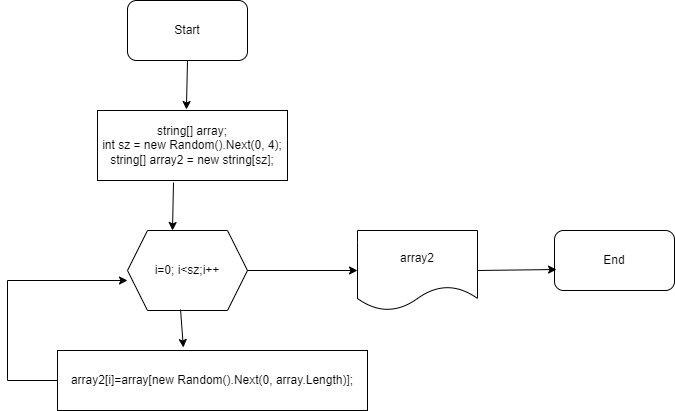

The diagram above was exported from draw.io. Its source (the exported page's mxGraphModel, read from the mxfile embedded in the PNG):
<mxGraphModel dx="880" dy="452" grid="1" gridSize="10" guides="1" tooltips="1" connect="1" arrows="1" fold="1" page="1" pageScale="1" pageWidth="827" pageHeight="1169" math="0" shadow="0">
  <root>
    <mxCell id="WIyWlLk6GJQsqaUBKTNV-0" />
    <mxCell id="WIyWlLk6GJQsqaUBKTNV-1" parent="WIyWlLk6GJQsqaUBKTNV-0" />
    <mxCell id="BJV5olJ3fdbvRV0lNGoE-1" value="Start" style="rounded=1;whiteSpace=wrap;html=1;" vertex="1" parent="WIyWlLk6GJQsqaUBKTNV-1">
      <mxGeometry x="280" y="50" width="120" height="60" as="geometry" />
    </mxCell>
    <mxCell id="BJV5olJ3fdbvRV0lNGoE-7" value="string[] array;&lt;br&gt;int sz = new Random().Next(0, 4);&lt;br&gt;string[] array2 = new string[sz];" style="rounded=0;whiteSpace=wrap;html=1;" vertex="1" parent="WIyWlLk6GJQsqaUBKTNV-1">
      <mxGeometry x="250" y="160" width="190" height="70" as="geometry" />
    </mxCell>
    <mxCell id="BJV5olJ3fdbvRV0lNGoE-8" value="i=0; i&amp;lt;sz;i++" style="shape=hexagon;perimeter=hexagonPerimeter2;whiteSpace=wrap;html=1;fixedSize=1;" vertex="1" parent="WIyWlLk6GJQsqaUBKTNV-1">
      <mxGeometry x="280" y="280" width="120" height="80" as="geometry" />
    </mxCell>
    <mxCell id="BJV5olJ3fdbvRV0lNGoE-9" value="array2[i]=array[new Random().Next(0, array.Length)];" style="rounded=0;whiteSpace=wrap;html=1;" vertex="1" parent="WIyWlLk6GJQsqaUBKTNV-1">
      <mxGeometry x="210" y="400" width="310" height="60" as="geometry" />
    </mxCell>
    <mxCell id="BJV5olJ3fdbvRV0lNGoE-10" value="" style="endArrow=classic;html=1;rounded=0;entryX=0.468;entryY=-0.014;entryDx=0;entryDy=0;exitX=0.5;exitY=1;exitDx=0;exitDy=0;entryPerimeter=0;" edge="1" parent="WIyWlLk6GJQsqaUBKTNV-1" source="BJV5olJ3fdbvRV0lNGoE-1" target="BJV5olJ3fdbvRV0lNGoE-7">
      <mxGeometry width="50" height="50" relative="1" as="geometry">
        <mxPoint x="220" y="300" as="sourcePoint" />
        <mxPoint x="320" y="300" as="targetPoint" />
      </mxGeometry>
    </mxCell>
    <mxCell id="BJV5olJ3fdbvRV0lNGoE-11" value="" style="endArrow=classic;html=1;rounded=0;exitX=0.4;exitY=1.029;exitDx=0;exitDy=0;exitPerimeter=0;entryX=0.375;entryY=0;entryDx=0;entryDy=0;" edge="1" parent="WIyWlLk6GJQsqaUBKTNV-1" source="BJV5olJ3fdbvRV0lNGoE-7" target="BJV5olJ3fdbvRV0lNGoE-8">
      <mxGeometry width="50" height="50" relative="1" as="geometry">
        <mxPoint x="260" y="350" as="sourcePoint" />
        <mxPoint x="310" y="300" as="targetPoint" />
      </mxGeometry>
    </mxCell>
    <mxCell id="BJV5olJ3fdbvRV0lNGoE-12" value="" style="endArrow=classic;html=1;rounded=0;exitX=0.442;exitY=0.988;exitDx=0;exitDy=0;exitPerimeter=0;entryX=0.406;entryY=-0.05;entryDx=0;entryDy=0;entryPerimeter=0;" edge="1" parent="WIyWlLk6GJQsqaUBKTNV-1" source="BJV5olJ3fdbvRV0lNGoE-8" target="BJV5olJ3fdbvRV0lNGoE-9">
      <mxGeometry width="50" height="50" relative="1" as="geometry">
        <mxPoint x="250" y="440" as="sourcePoint" />
        <mxPoint x="300" y="390" as="targetPoint" />
      </mxGeometry>
    </mxCell>
    <mxCell id="BJV5olJ3fdbvRV0lNGoE-13" value="array2" style="shape=document;whiteSpace=wrap;html=1;boundedLbl=1;" vertex="1" parent="WIyWlLk6GJQsqaUBKTNV-1">
      <mxGeometry x="510" y="280" width="120" height="80" as="geometry" />
    </mxCell>
    <mxCell id="BJV5olJ3fdbvRV0lNGoE-14" value="" style="endArrow=classic;html=1;rounded=0;exitX=0;exitY=0.5;exitDx=0;exitDy=0;entryX=0;entryY=0.625;entryDx=0;entryDy=0;entryPerimeter=0;" edge="1" parent="WIyWlLk6GJQsqaUBKTNV-1" source="BJV5olJ3fdbvRV0lNGoE-9" target="BJV5olJ3fdbvRV0lNGoE-8">
      <mxGeometry width="50" height="50" relative="1" as="geometry">
        <mxPoint x="280" y="410" as="sourcePoint" />
        <mxPoint x="330" y="360" as="targetPoint" />
        <Array as="points">
          <mxPoint x="160" y="430" />
          <mxPoint x="160" y="330" />
        </Array>
      </mxGeometry>
    </mxCell>
    <mxCell id="BJV5olJ3fdbvRV0lNGoE-15" value="" style="endArrow=classic;html=1;rounded=0;exitX=1;exitY=0.5;exitDx=0;exitDy=0;entryX=0;entryY=0.5;entryDx=0;entryDy=0;" edge="1" parent="WIyWlLk6GJQsqaUBKTNV-1" source="BJV5olJ3fdbvRV0lNGoE-8" target="BJV5olJ3fdbvRV0lNGoE-13">
      <mxGeometry width="50" height="50" relative="1" as="geometry">
        <mxPoint x="280" y="410" as="sourcePoint" />
        <mxPoint x="550" y="320" as="targetPoint" />
      </mxGeometry>
    </mxCell>
    <mxCell id="BJV5olJ3fdbvRV0lNGoE-17" value="End" style="rounded=1;whiteSpace=wrap;html=1;" vertex="1" parent="WIyWlLk6GJQsqaUBKTNV-1">
      <mxGeometry x="707" y="280" width="120" height="60" as="geometry" />
    </mxCell>
    <mxCell id="BJV5olJ3fdbvRV0lNGoE-18" value="" style="endArrow=classic;html=1;rounded=0;exitX=1;exitY=0.5;exitDx=0;exitDy=0;entryX=0.017;entryY=0.65;entryDx=0;entryDy=0;entryPerimeter=0;" edge="1" parent="WIyWlLk6GJQsqaUBKTNV-1" source="BJV5olJ3fdbvRV0lNGoE-13" target="BJV5olJ3fdbvRV0lNGoE-17">
      <mxGeometry width="50" height="50" relative="1" as="geometry">
        <mxPoint x="570" y="410" as="sourcePoint" />
        <mxPoint x="700" y="320" as="targetPoint" />
      </mxGeometry>
    </mxCell>
  </root>
</mxGraphModel>